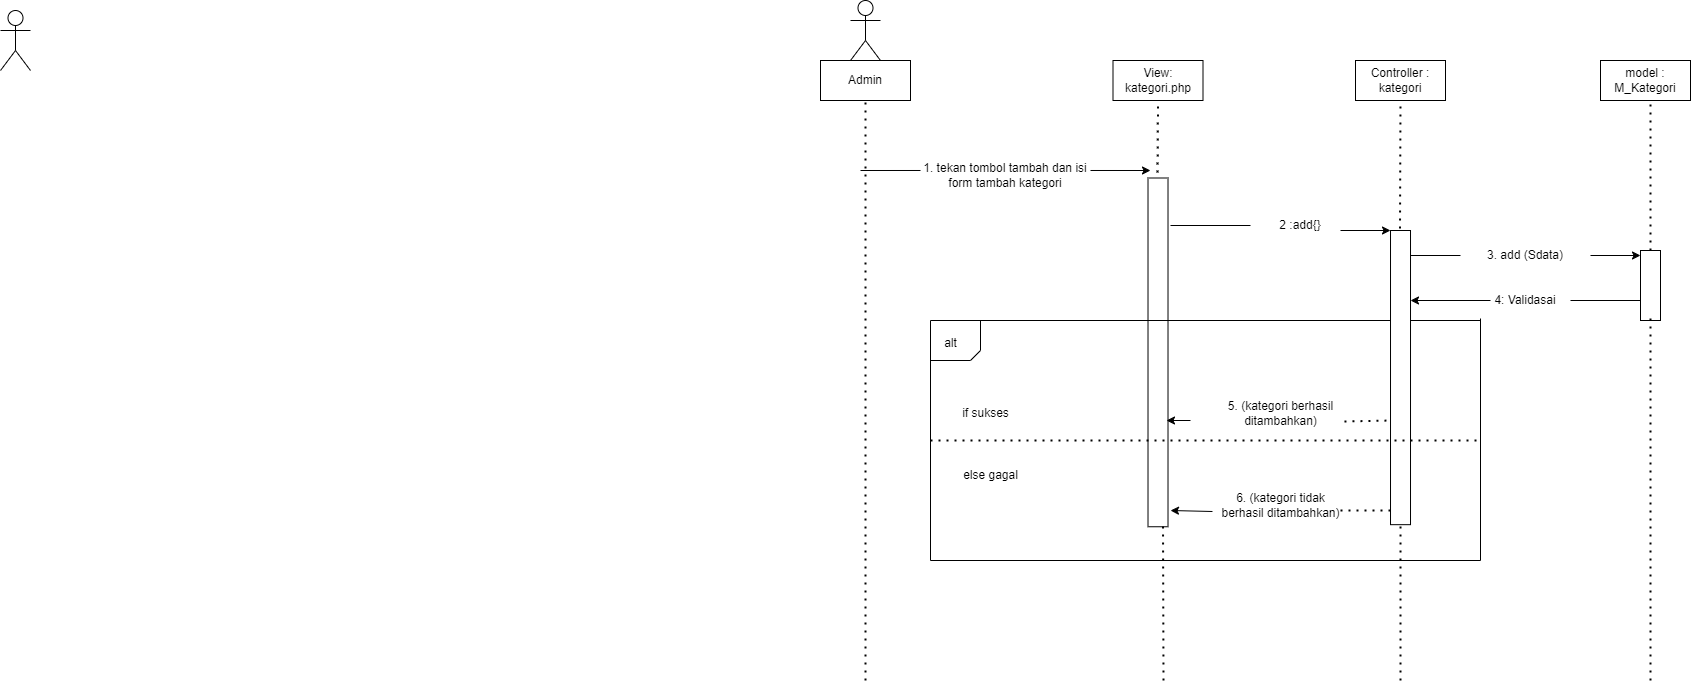

The diagram above was exported from draw.io. Its source (the exported page's mxGraphModel, read from the mxfile embedded in the PNG):
<mxGraphModel dx="1970" dy="484" grid="1" gridSize="10" guides="1" tooltips="1" connect="1" arrows="1" fold="1" page="1" pageScale="1" pageWidth="850" pageHeight="1100" math="0" shadow="0">
  <root>
    <mxCell id="0" />
    <mxCell id="1" parent="0" />
    <mxCell id="6bu_2_ec_gXNfyYSeyJO-2" value="" style="endArrow=none;dashed=1;html=1;dashPattern=1 3;strokeWidth=2;rounded=0;entryX=0.5;entryY=1;entryDx=0;entryDy=0;" parent="1" edge="1" target="MwasVrBOBm-IyZX1wsxk-2">
      <mxGeometry width="50" height="50" relative="1" as="geometry">
        <mxPoint x="15" y="680" as="sourcePoint" />
        <mxPoint x="14.5" y="120" as="targetPoint" />
      </mxGeometry>
    </mxCell>
    <mxCell id="6bu_2_ec_gXNfyYSeyJO-8" value="" style="shape=umlActor;verticalLabelPosition=bottom;verticalAlign=top;html=1;outlineConnect=0;" parent="1" vertex="1">
      <mxGeometry x="-850" y="10" width="30" height="60" as="geometry" />
    </mxCell>
    <mxCell id="6bu_2_ec_gXNfyYSeyJO-11" value="" style="endArrow=none;html=1;rounded=0;entryX=0;entryY=0.333;entryDx=0;entryDy=0;entryPerimeter=0;" parent="1" target="6bu_2_ec_gXNfyYSeyJO-13" edge="1">
      <mxGeometry width="50" height="50" relative="1" as="geometry">
        <mxPoint x="10" y="170" as="sourcePoint" />
        <mxPoint x="62.00999999999999" y="169.01" as="targetPoint" />
      </mxGeometry>
    </mxCell>
    <mxCell id="6bu_2_ec_gXNfyYSeyJO-13" value="1. tekan tombol tambah dan isi form tambah kategori" style="text;html=1;strokeColor=none;fillColor=none;align=center;verticalAlign=middle;whiteSpace=wrap;rounded=0;" parent="1" vertex="1">
      <mxGeometry x="70" y="160" width="170" height="30" as="geometry" />
    </mxCell>
    <mxCell id="6bu_2_ec_gXNfyYSeyJO-14" value="" style="endArrow=classic;html=1;rounded=0;exitX=1;exitY=0.333;exitDx=0;exitDy=0;exitPerimeter=0;" parent="1" source="6bu_2_ec_gXNfyYSeyJO-13" edge="1">
      <mxGeometry width="50" height="50" relative="1" as="geometry">
        <mxPoint x="250" y="170" as="sourcePoint" />
        <mxPoint x="300" y="170" as="targetPoint" />
      </mxGeometry>
    </mxCell>
    <mxCell id="6bu_2_ec_gXNfyYSeyJO-15" value="" style="endArrow=none;dashed=1;html=1;dashPattern=1 3;strokeWidth=2;rounded=0;entryX=0.5;entryY=1;entryDx=0;entryDy=0;" parent="1" target="6bu_2_ec_gXNfyYSeyJO-18" edge="1">
      <mxGeometry width="50" height="50" relative="1" as="geometry">
        <mxPoint x="307" y="180" as="sourcePoint" />
        <mxPoint x="307" y="120" as="targetPoint" />
      </mxGeometry>
    </mxCell>
    <mxCell id="6bu_2_ec_gXNfyYSeyJO-17" value="" style="rounded=0;whiteSpace=wrap;html=1;rotation=90;" parent="1" vertex="1">
      <mxGeometry x="133.13" y="341.88" width="348.75" height="20" as="geometry" />
    </mxCell>
    <mxCell id="6bu_2_ec_gXNfyYSeyJO-18" value="View:&lt;br&gt;kategori.php" style="rounded=0;whiteSpace=wrap;html=1;" parent="1" vertex="1">
      <mxGeometry x="262.5" y="60" width="90" height="40" as="geometry" />
    </mxCell>
    <mxCell id="6bu_2_ec_gXNfyYSeyJO-19" value="" style="endArrow=none;html=1;rounded=0;" parent="1" edge="1">
      <mxGeometry width="50" height="50" relative="1" as="geometry">
        <mxPoint x="320" y="225" as="sourcePoint" />
        <mxPoint x="400" y="225" as="targetPoint" />
      </mxGeometry>
    </mxCell>
    <mxCell id="6bu_2_ec_gXNfyYSeyJO-20" value="2 :add{}" style="text;html=1;strokeColor=none;fillColor=none;align=center;verticalAlign=middle;whiteSpace=wrap;rounded=0;" parent="1" vertex="1">
      <mxGeometry x="400" y="210" width="100" height="30" as="geometry" />
    </mxCell>
    <mxCell id="6bu_2_ec_gXNfyYSeyJO-21" value="" style="endArrow=classic;html=1;rounded=0;" parent="1" edge="1">
      <mxGeometry width="50" height="50" relative="1" as="geometry">
        <mxPoint x="490" y="230" as="sourcePoint" />
        <mxPoint x="540" y="230" as="targetPoint" />
      </mxGeometry>
    </mxCell>
    <mxCell id="6bu_2_ec_gXNfyYSeyJO-23" value="Controller : kategori" style="rounded=0;whiteSpace=wrap;html=1;" parent="1" vertex="1">
      <mxGeometry x="505" y="60" width="90" height="40" as="geometry" />
    </mxCell>
    <mxCell id="6bu_2_ec_gXNfyYSeyJO-24" value="" style="rounded=0;whiteSpace=wrap;html=1;rotation=90;" parent="1" vertex="1">
      <mxGeometry x="402.92" y="367.09" width="294.17" height="20" as="geometry" />
    </mxCell>
    <mxCell id="6bu_2_ec_gXNfyYSeyJO-25" value="" style="endArrow=none;dashed=1;html=1;dashPattern=1 3;strokeWidth=2;rounded=0;entryX=0.5;entryY=1;entryDx=0;entryDy=0;" parent="1" target="6bu_2_ec_gXNfyYSeyJO-23" edge="1">
      <mxGeometry width="50" height="50" relative="1" as="geometry">
        <mxPoint x="549.5" y="228" as="sourcePoint" />
        <mxPoint x="549.5" y="118" as="targetPoint" />
      </mxGeometry>
    </mxCell>
    <mxCell id="6bu_2_ec_gXNfyYSeyJO-26" value="" style="endArrow=none;html=1;rounded=0;" parent="1" edge="1" target="6bu_2_ec_gXNfyYSeyJO-27">
      <mxGeometry width="50" height="50" relative="1" as="geometry">
        <mxPoint x="560" y="255" as="sourcePoint" />
        <mxPoint x="590" y="255" as="targetPoint" />
      </mxGeometry>
    </mxCell>
    <mxCell id="6bu_2_ec_gXNfyYSeyJO-27" value="3. add (Sdata)" style="text;html=1;strokeColor=none;fillColor=none;align=center;verticalAlign=middle;whiteSpace=wrap;rounded=0;" parent="1" vertex="1">
      <mxGeometry x="610" y="240" width="130" height="30" as="geometry" />
    </mxCell>
    <mxCell id="6bu_2_ec_gXNfyYSeyJO-28" value="" style="endArrow=classic;html=1;rounded=0;" parent="1" edge="1" source="6bu_2_ec_gXNfyYSeyJO-27">
      <mxGeometry width="50" height="50" relative="1" as="geometry">
        <mxPoint x="760" y="255" as="sourcePoint" />
        <mxPoint x="790" y="255" as="targetPoint" />
      </mxGeometry>
    </mxCell>
    <mxCell id="6bu_2_ec_gXNfyYSeyJO-29" value="" style="rounded=0;whiteSpace=wrap;html=1;rotation=90;" parent="1" vertex="1">
      <mxGeometry x="765" y="275" width="70" height="20" as="geometry" />
    </mxCell>
    <mxCell id="6bu_2_ec_gXNfyYSeyJO-30" value="" style="endArrow=none;dashed=1;html=1;dashPattern=1 3;strokeWidth=2;rounded=0;" parent="1" edge="1">
      <mxGeometry width="50" height="50" relative="1" as="geometry">
        <mxPoint x="800" y="250" as="sourcePoint" />
        <mxPoint x="800" y="100" as="targetPoint" />
      </mxGeometry>
    </mxCell>
    <mxCell id="6bu_2_ec_gXNfyYSeyJO-31" value="model : M_Kategori" style="rounded=0;whiteSpace=wrap;html=1;" parent="1" vertex="1">
      <mxGeometry x="750" y="60" width="90" height="40" as="geometry" />
    </mxCell>
    <mxCell id="6bu_2_ec_gXNfyYSeyJO-32" value="" style="endArrow=none;html=1;rounded=0;" parent="1" target="6bu_2_ec_gXNfyYSeyJO-33" edge="1">
      <mxGeometry width="50" height="50" relative="1" as="geometry">
        <mxPoint x="790" y="300" as="sourcePoint" />
        <mxPoint x="740" y="300" as="targetPoint" />
      </mxGeometry>
    </mxCell>
    <mxCell id="6bu_2_ec_gXNfyYSeyJO-33" value="4: Validasai" style="text;html=1;strokeColor=none;fillColor=none;align=center;verticalAlign=middle;whiteSpace=wrap;rounded=0;" parent="1" vertex="1">
      <mxGeometry x="630" y="285" width="90" height="30" as="geometry" />
    </mxCell>
    <mxCell id="6bu_2_ec_gXNfyYSeyJO-34" value="" style="endArrow=classic;html=1;rounded=0;" parent="1" edge="1">
      <mxGeometry width="50" height="50" relative="1" as="geometry">
        <mxPoint x="640" y="300" as="sourcePoint" />
        <mxPoint x="560" y="300" as="targetPoint" />
      </mxGeometry>
    </mxCell>
    <mxCell id="6bu_2_ec_gXNfyYSeyJO-35" value="" style="endArrow=none;html=1;rounded=0;" parent="1" edge="1">
      <mxGeometry width="50" height="50" relative="1" as="geometry">
        <mxPoint x="560" y="320" as="sourcePoint" />
        <mxPoint x="630" y="320" as="targetPoint" />
      </mxGeometry>
    </mxCell>
    <mxCell id="6bu_2_ec_gXNfyYSeyJO-36" value="" style="endArrow=none;html=1;rounded=0;" parent="1" edge="1">
      <mxGeometry width="50" height="50" relative="1" as="geometry">
        <mxPoint x="810" y="320" as="sourcePoint" />
        <mxPoint x="800" y="320" as="targetPoint" />
      </mxGeometry>
    </mxCell>
    <mxCell id="6bu_2_ec_gXNfyYSeyJO-39" value="" style="endArrow=none;html=1;rounded=0;" parent="1" edge="1">
      <mxGeometry width="50" height="50" relative="1" as="geometry">
        <mxPoint x="80" y="320" as="sourcePoint" />
        <mxPoint x="540" y="320" as="targetPoint" />
      </mxGeometry>
    </mxCell>
    <mxCell id="6bu_2_ec_gXNfyYSeyJO-42" value="" style="endArrow=none;html=1;rounded=0;" parent="1" edge="1">
      <mxGeometry width="50" height="50" relative="1" as="geometry">
        <mxPoint x="80" y="560" as="sourcePoint" />
        <mxPoint x="80" y="320" as="targetPoint" />
      </mxGeometry>
    </mxCell>
    <mxCell id="6bu_2_ec_gXNfyYSeyJO-44" value="" style="endArrow=none;html=1;rounded=0;" parent="1" edge="1">
      <mxGeometry width="50" height="50" relative="1" as="geometry">
        <mxPoint x="130" y="350" as="sourcePoint" />
        <mxPoint x="130" y="320" as="targetPoint" />
      </mxGeometry>
    </mxCell>
    <mxCell id="6bu_2_ec_gXNfyYSeyJO-45" value="" style="endArrow=none;html=1;rounded=0;" parent="1" edge="1">
      <mxGeometry width="50" height="50" relative="1" as="geometry">
        <mxPoint x="120" y="360" as="sourcePoint" />
        <mxPoint x="130" y="350" as="targetPoint" />
      </mxGeometry>
    </mxCell>
    <mxCell id="6bu_2_ec_gXNfyYSeyJO-46" value="" style="endArrow=none;html=1;rounded=0;" parent="1" edge="1">
      <mxGeometry width="50" height="50" relative="1" as="geometry">
        <mxPoint x="80" y="360" as="sourcePoint" />
        <mxPoint x="120" y="360" as="targetPoint" />
      </mxGeometry>
    </mxCell>
    <mxCell id="6bu_2_ec_gXNfyYSeyJO-47" value="alt" style="text;html=1;align=center;verticalAlign=middle;resizable=0;points=[];autosize=1;strokeColor=none;fillColor=none;" parent="1" vertex="1">
      <mxGeometry x="80" y="328" width="40" height="30" as="geometry" />
    </mxCell>
    <mxCell id="6bu_2_ec_gXNfyYSeyJO-48" value="" style="endArrow=none;dashed=1;html=1;dashPattern=1 3;strokeWidth=2;rounded=0;" parent="1" edge="1">
      <mxGeometry width="50" height="50" relative="1" as="geometry">
        <mxPoint x="80" y="440" as="sourcePoint" />
        <mxPoint x="630" y="440" as="targetPoint" />
      </mxGeometry>
    </mxCell>
    <mxCell id="6bu_2_ec_gXNfyYSeyJO-49" value="if sukses" style="text;html=1;align=center;verticalAlign=middle;resizable=0;points=[];autosize=1;strokeColor=none;fillColor=none;" parent="1" vertex="1">
      <mxGeometry x="100" y="398" width="70" height="30" as="geometry" />
    </mxCell>
    <mxCell id="6bu_2_ec_gXNfyYSeyJO-51" value="" style="endArrow=none;dashed=1;html=1;dashPattern=1 3;strokeWidth=2;rounded=0;" parent="1" edge="1">
      <mxGeometry width="50" height="50" relative="1" as="geometry">
        <mxPoint x="800" y="680" as="sourcePoint" />
        <mxPoint x="800" y="318" as="targetPoint" />
      </mxGeometry>
    </mxCell>
    <mxCell id="6bu_2_ec_gXNfyYSeyJO-59" value="" style="endArrow=classic;html=1;rounded=0;entryX=0.133;entryY=0.075;entryDx=0;entryDy=0;entryPerimeter=0;" parent="1" edge="1">
      <mxGeometry width="50" height="50" relative="1" as="geometry">
        <mxPoint x="340" y="420" as="sourcePoint" />
        <mxPoint x="316" y="420.00250000000005" as="targetPoint" />
      </mxGeometry>
    </mxCell>
    <mxCell id="6bu_2_ec_gXNfyYSeyJO-61" value="" style="endArrow=none;dashed=1;html=1;dashPattern=1 3;strokeWidth=2;rounded=0;" parent="1" edge="1">
      <mxGeometry width="50" height="50" relative="1" as="geometry">
        <mxPoint x="313" y="680" as="sourcePoint" />
        <mxPoint x="312.5" y="520" as="targetPoint" />
      </mxGeometry>
    </mxCell>
    <mxCell id="6bu_2_ec_gXNfyYSeyJO-62" value="" style="endArrow=none;html=1;rounded=0;" parent="1" edge="1">
      <mxGeometry width="50" height="50" relative="1" as="geometry">
        <mxPoint x="80" y="560" as="sourcePoint" />
        <mxPoint x="630" y="560" as="targetPoint" />
      </mxGeometry>
    </mxCell>
    <mxCell id="6bu_2_ec_gXNfyYSeyJO-63" value="else gagal" style="text;html=1;align=center;verticalAlign=middle;resizable=0;points=[];autosize=1;strokeColor=none;fillColor=none;" parent="1" vertex="1">
      <mxGeometry x="100" y="460" width="80" height="30" as="geometry" />
    </mxCell>
    <mxCell id="6bu_2_ec_gXNfyYSeyJO-64" value="" style="endArrow=none;dashed=1;html=1;dashPattern=1 3;strokeWidth=2;rounded=0;entryX=1;entryY=0.5;entryDx=0;entryDy=0;" parent="1" edge="1" target="6bu_2_ec_gXNfyYSeyJO-24">
      <mxGeometry width="50" height="50" relative="1" as="geometry">
        <mxPoint x="550" y="680" as="sourcePoint" />
        <mxPoint x="550" y="480" as="targetPoint" />
      </mxGeometry>
    </mxCell>
    <mxCell id="MwasVrBOBm-IyZX1wsxk-2" value="Admin" style="rounded=0;whiteSpace=wrap;html=1;" vertex="1" parent="1">
      <mxGeometry x="-30" y="60" width="90" height="40" as="geometry" />
    </mxCell>
    <mxCell id="MwasVrBOBm-IyZX1wsxk-3" value="" style="shape=umlActor;verticalLabelPosition=bottom;verticalAlign=top;html=1;outlineConnect=0;" vertex="1" parent="1">
      <mxGeometry width="30" height="60" as="geometry" />
    </mxCell>
    <mxCell id="MwasVrBOBm-IyZX1wsxk-4" value="5. (kategori berhasil &lt;br&gt;ditambahkan)" style="text;html=1;align=center;verticalAlign=middle;resizable=0;points=[];autosize=1;strokeColor=none;fillColor=none;" vertex="1" parent="1">
      <mxGeometry x="365" y="393" width="130" height="40" as="geometry" />
    </mxCell>
    <mxCell id="MwasVrBOBm-IyZX1wsxk-5" value="" style="endArrow=none;html=1;rounded=0;" edge="1" parent="1">
      <mxGeometry width="50" height="50" relative="1" as="geometry">
        <mxPoint x="630" y="560" as="sourcePoint" />
        <mxPoint x="630" y="318" as="targetPoint" />
      </mxGeometry>
    </mxCell>
    <mxCell id="MwasVrBOBm-IyZX1wsxk-6" value="" style="endArrow=classic;html=1;rounded=0;exitX=0.014;exitY=0.65;exitDx=0;exitDy=0;exitPerimeter=0;" edge="1" parent="1" source="MwasVrBOBm-IyZX1wsxk-7">
      <mxGeometry width="50" height="50" relative="1" as="geometry">
        <mxPoint x="340" y="510" as="sourcePoint" />
        <mxPoint x="320" y="510" as="targetPoint" />
      </mxGeometry>
    </mxCell>
    <mxCell id="MwasVrBOBm-IyZX1wsxk-7" value="6. (kategori tidak &lt;br&gt;berhasil ditambahkan)" style="text;html=1;align=center;verticalAlign=middle;resizable=0;points=[];autosize=1;strokeColor=none;fillColor=none;" vertex="1" parent="1">
      <mxGeometry x="360" y="485" width="140" height="40" as="geometry" />
    </mxCell>
    <mxCell id="MwasVrBOBm-IyZX1wsxk-8" value="" style="endArrow=none;dashed=1;html=1;dashPattern=1 3;strokeWidth=2;rounded=0;exitX=0.992;exitY=0.7;exitDx=0;exitDy=0;exitPerimeter=0;" edge="1" parent="1" source="MwasVrBOBm-IyZX1wsxk-4">
      <mxGeometry width="50" height="50" relative="1" as="geometry">
        <mxPoint x="520" y="420" as="sourcePoint" />
        <mxPoint x="540" y="420" as="targetPoint" />
      </mxGeometry>
    </mxCell>
    <mxCell id="MwasVrBOBm-IyZX1wsxk-10" value="" style="endArrow=none;dashed=1;html=1;dashPattern=1 3;strokeWidth=2;rounded=0;entryX=0.952;entryY=1;entryDx=0;entryDy=0;entryPerimeter=0;" edge="1" parent="1" target="6bu_2_ec_gXNfyYSeyJO-24">
      <mxGeometry width="50" height="50" relative="1" as="geometry">
        <mxPoint x="490" y="510" as="sourcePoint" />
        <mxPoint x="540" y="460" as="targetPoint" />
      </mxGeometry>
    </mxCell>
  </root>
</mxGraphModel>